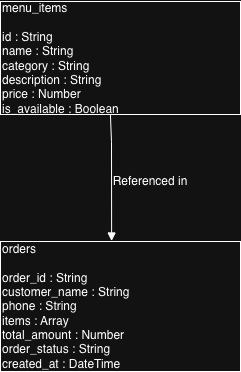

The diagram above was exported from draw.io. Its source (the exported page's mxGraphModel, read from the mxfile embedded in the PNG):
<mxGraphModel dx="645" dy="453" grid="1" gridSize="10" guides="1" tooltips="1" connect="1" arrows="1" fold="1" page="1" pageScale="1" pageWidth="850" pageHeight="1100" math="0" shadow="0">
  <root>
    <mxCell id="0" />
    <mxCell id="1" parent="0" />
    <mxCell id="eO2m9vdR8UnAJ-f_L6OG-2" parent="1" style="rounded=0;whiteSpace=wrap;html=1;align=left;" value="menu_items&lt;div&gt;&lt;br&gt;&lt;/div&gt;&lt;div&gt;id : String&amp;nbsp;&lt;br&gt;name : String&amp;nbsp;&lt;br&gt;category : String&amp;nbsp;&lt;br&gt;description : String&amp;nbsp;&lt;br&gt;price : Number&amp;nbsp;&lt;br&gt;&lt;span style=&quot;background-color: transparent; color: light-dark(rgb(0, 0, 0), rgb(255, 255, 255));&quot;&gt;is_available : Boolean&amp;nbsp;&lt;/span&gt;&lt;/div&gt;" vertex="1">
      <mxGeometry height="113" width="240" x="40" y="80" as="geometry" />
    </mxCell>
    <mxCell id="eO2m9vdR8UnAJ-f_L6OG-3" parent="1" style="rounded=0;whiteSpace=wrap;html=1;align=left;" value="orders&lt;div&gt;&lt;br&gt;&lt;/div&gt;&lt;div&gt;order_id : String&amp;nbsp;&lt;/div&gt;&lt;div&gt;customer_name : String&amp;nbsp;&lt;br&gt;phone : String&amp;nbsp;&lt;br&gt;items : Array&amp;nbsp;&lt;br&gt;total_amount : Number&amp;nbsp;&lt;br&gt;order_status : String&amp;nbsp;&lt;br&gt;created_at : DateTime&amp;nbsp; &amp;nbsp; &amp;nbsp;&lt;/div&gt;" vertex="1">
      <mxGeometry height="130" width="240" x="40" y="320" as="geometry" />
    </mxCell>
    <mxCell id="eO2m9vdR8UnAJ-f_L6OG-4" edge="1" parent="1" source="eO2m9vdR8UnAJ-f_L6OG-2" style="endArrow=block;html=1;rounded=0;endFill=1;entryX=0.463;entryY=-0.004;entryDx=0;entryDy=0;entryPerimeter=0;exitX=0.458;exitY=1.004;exitDx=0;exitDy=0;exitPerimeter=0;" target="eO2m9vdR8UnAJ-f_L6OG-3" value="">
      <mxGeometry height="50" relative="1" width="50" as="geometry">
        <Array as="points">
          <mxPoint x="151" y="220" />
        </Array>
        <mxPoint x="120" y="250" as="sourcePoint" />
        <mxPoint x="150" y="230" as="targetPoint" />
      </mxGeometry>
    </mxCell>
    <mxCell id="eO2m9vdR8UnAJ-f_L6OG-6" parent="1" style="text;html=1;whiteSpace=wrap;strokeColor=none;fillColor=none;align=center;verticalAlign=middle;rounded=0;" value="Referenced in" vertex="1">
      <mxGeometry height="40" width="80" x="150" y="240" as="geometry" />
    </mxCell>
  </root>
</mxGraphModel>